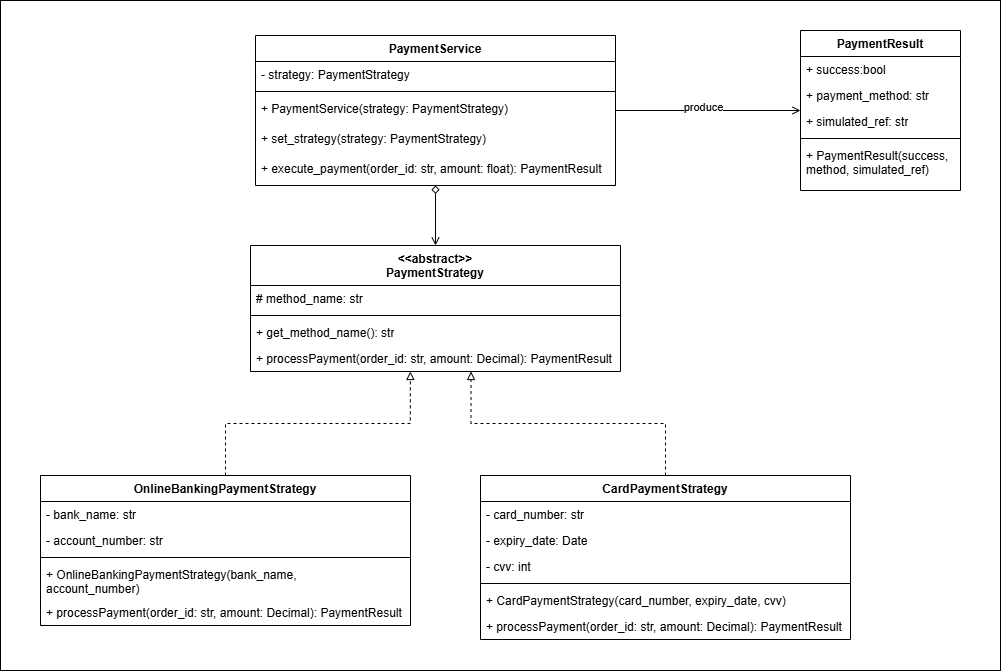

The diagram above was exported from draw.io. Its source (the exported page's mxGraphModel, read from the mxfile embedded in the PNG):
<mxGraphModel dx="1737" dy="1100" grid="1" gridSize="10" guides="1" tooltips="1" connect="1" arrows="1" fold="1" page="1" pageScale="1" pageWidth="850" pageHeight="1100" math="0" shadow="0">
  <root>
    <mxCell id="0" />
    <mxCell id="1" parent="0" />
    <mxCell id="2" parent="1" style="rounded=0;whiteSpace=wrap;html=1;fillColor=none;" value="" vertex="1">
      <mxGeometry height="670" width="1000" x="640" y="90" as="geometry" />
    </mxCell>
    <mxCell id="3" edge="1" parent="1" source="4" style="edgeStyle=orthogonalEdgeStyle;rounded=0;orthogonalLoop=1;jettySize=auto;html=1;dashed=1;endArrow=block;endFill=0;entryX=0.432;entryY=1;entryDx=0;entryDy=0;entryPerimeter=0;" target="36">
      <mxGeometry relative="1" as="geometry" />
    </mxCell>
    <mxCell id="4" parent="1" style="swimlane;fontStyle=1;align=center;verticalAlign=top;childLayout=stackLayout;horizontal=1;startSize=26;horizontalStack=0;resizeParent=1;resizeParentMax=0;resizeLast=0;collapsible=1;marginBottom=0;whiteSpace=wrap;html=1;" value="OnlineBankingPaymentStrategy" vertex="1">
      <mxGeometry height="150" width="370" x="680" y="564.9985714285716" as="geometry" />
    </mxCell>
    <mxCell id="5" parent="4" style="text;strokeColor=none;fillColor=none;align=left;verticalAlign=top;spacingLeft=4;spacingRight=4;overflow=hidden;rotatable=0;points=[[0,0.5],[1,0.5]];portConstraint=eastwest;whiteSpace=wrap;html=1;" value="- bank_name: str" vertex="1">
      <mxGeometry height="26" width="370" y="26" as="geometry" />
    </mxCell>
    <mxCell id="6" parent="4" style="text;strokeColor=none;fillColor=none;align=left;verticalAlign=top;spacingLeft=4;spacingRight=4;overflow=hidden;rotatable=0;points=[[0,0.5],[1,0.5]];portConstraint=eastwest;whiteSpace=wrap;html=1;" value="- account_number: str" vertex="1">
      <mxGeometry height="26" width="370" y="52" as="geometry" />
    </mxCell>
    <mxCell id="7" parent="4" style="line;strokeWidth=1;fillColor=none;align=left;verticalAlign=middle;spacingTop=-1;spacingLeft=3;spacingRight=3;rotatable=0;labelPosition=right;points=[];portConstraint=eastwest;strokeColor=inherit;" value="" vertex="1">
      <mxGeometry height="8" width="370" y="78" as="geometry" />
    </mxCell>
    <mxCell id="8" parent="4" style="text;strokeColor=none;fillColor=none;align=left;verticalAlign=top;spacingLeft=4;spacingRight=4;overflow=hidden;rotatable=0;points=[[0,0.5],[1,0.5]];portConstraint=eastwest;whiteSpace=wrap;html=1;" value="+ OnlineBankingPaymentStrategy(bank_name, account_number)&lt;span style=&quot;white-space: pre;&quot;&gt;&#09;&lt;/span&gt;" vertex="1">
      <mxGeometry height="38" width="370" y="86" as="geometry" />
    </mxCell>
    <mxCell id="9" parent="4" style="text;strokeColor=none;fillColor=none;align=left;verticalAlign=top;spacingLeft=4;spacingRight=4;overflow=hidden;rotatable=0;points=[[0,0.5],[1,0.5]];portConstraint=eastwest;whiteSpace=wrap;html=1;" value="+ processPayment(order_id: str, amount: Decimal): PaymentResult" vertex="1">
      <mxGeometry height="26" width="370" y="124" as="geometry" />
    </mxCell>
    <mxCell id="10" parent="1" style="swimlane;fontStyle=1;align=center;verticalAlign=top;childLayout=stackLayout;horizontal=1;startSize=26;horizontalStack=0;resizeParent=1;resizeParentMax=0;resizeLast=0;collapsible=1;marginBottom=0;whiteSpace=wrap;html=1;" value="CardPaymentStrategy" vertex="1">
      <mxGeometry height="164" width="370" x="1120" y="564.9985714285716" as="geometry" />
    </mxCell>
    <mxCell id="11" parent="10" style="text;strokeColor=none;fillColor=none;align=left;verticalAlign=top;spacingLeft=4;spacingRight=4;overflow=hidden;rotatable=0;points=[[0,0.5],[1,0.5]];portConstraint=eastwest;whiteSpace=wrap;html=1;" value="- card_number: str" vertex="1">
      <mxGeometry height="26" width="370" y="26" as="geometry" />
    </mxCell>
    <mxCell id="12" parent="10" style="text;strokeColor=none;fillColor=none;align=left;verticalAlign=top;spacingLeft=4;spacingRight=4;overflow=hidden;rotatable=0;points=[[0,0.5],[1,0.5]];portConstraint=eastwest;whiteSpace=wrap;html=1;" value="- expiry_date: Date" vertex="1">
      <mxGeometry height="26" width="370" y="52" as="geometry" />
    </mxCell>
    <mxCell id="13" parent="10" style="text;strokeColor=none;fillColor=none;align=left;verticalAlign=top;spacingLeft=4;spacingRight=4;overflow=hidden;rotatable=0;points=[[0,0.5],[1,0.5]];portConstraint=eastwest;whiteSpace=wrap;html=1;" value="- cvv: int" vertex="1">
      <mxGeometry height="26" width="370" y="78" as="geometry" />
    </mxCell>
    <mxCell id="14" parent="10" style="line;strokeWidth=1;fillColor=none;align=left;verticalAlign=middle;spacingTop=-1;spacingLeft=3;spacingRight=3;rotatable=0;labelPosition=right;points=[];portConstraint=eastwest;strokeColor=inherit;" value="" vertex="1">
      <mxGeometry height="8" width="370" y="104" as="geometry" />
    </mxCell>
    <mxCell id="15" parent="10" style="text;strokeColor=none;fillColor=none;align=left;verticalAlign=top;spacingLeft=4;spacingRight=4;overflow=hidden;rotatable=0;points=[[0,0.5],[1,0.5]];portConstraint=eastwest;whiteSpace=wrap;html=1;" value="+&amp;nbsp;&lt;span style=&quot;text-align: center;&quot;&gt;CardPaymentStrategy&lt;/span&gt;(card_number, expiry_date, cvv)" vertex="1">
      <mxGeometry height="26" width="370" y="112" as="geometry" />
    </mxCell>
    <mxCell id="16" parent="10" style="text;strokeColor=none;fillColor=none;align=left;verticalAlign=top;spacingLeft=4;spacingRight=4;overflow=hidden;rotatable=0;points=[[0,0.5],[1,0.5]];portConstraint=eastwest;whiteSpace=wrap;html=1;" value="+ processPayment(order_id: str, amount: Decimal): PaymentResult" vertex="1">
      <mxGeometry height="26" width="370" y="138" as="geometry" />
    </mxCell>
    <mxCell id="17" parent="1" style="swimlane;fontStyle=1;align=center;verticalAlign=top;childLayout=stackLayout;horizontal=1;startSize=26;horizontalStack=0;resizeParent=1;resizeParentMax=0;resizeLast=0;collapsible=1;marginBottom=0;whiteSpace=wrap;html=1;" value="PaymentResult" vertex="1">
      <mxGeometry height="160" width="160" x="1440" y="119.99857142857161" as="geometry" />
    </mxCell>
    <mxCell id="18" parent="17" style="text;strokeColor=none;fillColor=none;align=left;verticalAlign=top;spacingLeft=4;spacingRight=4;overflow=hidden;rotatable=0;points=[[0,0.5],[1,0.5]];portConstraint=eastwest;whiteSpace=wrap;html=1;" value="+ success:bool" vertex="1">
      <mxGeometry height="26" width="160" y="26" as="geometry" />
    </mxCell>
    <mxCell id="19" parent="17" style="text;strokeColor=none;fillColor=none;align=left;verticalAlign=top;spacingLeft=4;spacingRight=4;overflow=hidden;rotatable=0;points=[[0,0.5],[1,0.5]];portConstraint=eastwest;whiteSpace=wrap;html=1;" value="+ payment_method: str" vertex="1">
      <mxGeometry height="26" width="160" y="52" as="geometry" />
    </mxCell>
    <mxCell id="20" parent="17" style="text;strokeColor=none;fillColor=none;align=left;verticalAlign=top;spacingLeft=4;spacingRight=4;overflow=hidden;rotatable=0;points=[[0,0.5],[1,0.5]];portConstraint=eastwest;whiteSpace=wrap;html=1;" value="+ simulated_ref: str" vertex="1">
      <mxGeometry height="26" width="160" y="78" as="geometry" />
    </mxCell>
    <mxCell id="21" parent="17" style="line;strokeWidth=1;fillColor=none;align=left;verticalAlign=middle;spacingTop=-1;spacingLeft=3;spacingRight=3;rotatable=0;labelPosition=right;points=[];portConstraint=eastwest;strokeColor=inherit;" value="" vertex="1">
      <mxGeometry height="8" width="160" y="104" as="geometry" />
    </mxCell>
    <mxCell id="22" parent="17" style="text;strokeColor=none;fillColor=none;align=left;verticalAlign=top;spacingLeft=4;spacingRight=4;overflow=hidden;rotatable=0;points=[[0,0.5],[1,0.5]];portConstraint=eastwest;whiteSpace=wrap;html=1;" value="+ PaymentResult(success, method, simulated_ref)" vertex="1">
      <mxGeometry height="48" width="160" y="112" as="geometry" />
    </mxCell>
    <mxCell id="23" edge="1" parent="1" source="26" style="edgeStyle=orthogonalEdgeStyle;rounded=0;orthogonalLoop=1;jettySize=auto;html=1;startArrow=diamond;startFill=0;endArrow=open;endFill=0;" target="32">
      <mxGeometry relative="1" as="geometry">
        <mxPoint x="1075" y="334.9985714285716" as="targetPoint" />
      </mxGeometry>
    </mxCell>
    <mxCell id="24" edge="1" parent="1" source="26" style="edgeStyle=orthogonalEdgeStyle;rounded=0;orthogonalLoop=1;jettySize=auto;html=1;endArrow=open;endFill=0;" target="17">
      <mxGeometry relative="1" as="geometry" />
    </mxCell>
    <mxCell id="25" connectable="0" parent="24" style="edgeLabel;html=1;align=center;verticalAlign=middle;resizable=0;points=[];" value="produce" vertex="1">
      <mxGeometry relative="1" x="-0.0631" y="4" as="geometry">
        <mxPoint as="offset" />
      </mxGeometry>
    </mxCell>
    <mxCell id="26" parent="1" style="swimlane;fontStyle=1;align=center;verticalAlign=top;childLayout=stackLayout;horizontal=1;startSize=26;horizontalStack=0;resizeParent=1;resizeParentMax=0;resizeLast=0;collapsible=1;marginBottom=0;whiteSpace=wrap;html=1;" value="PaymentService" vertex="1">
      <mxGeometry height="150" width="360" x="895" y="124.99857142857161" as="geometry" />
    </mxCell>
    <mxCell id="27" parent="26" style="text;strokeColor=none;fillColor=none;align=left;verticalAlign=top;spacingLeft=4;spacingRight=4;overflow=hidden;rotatable=0;points=[[0,0.5],[1,0.5]];portConstraint=eastwest;whiteSpace=wrap;html=1;" value="- strategy: PaymentStrategy" vertex="1">
      <mxGeometry height="26" width="360" y="26" as="geometry" />
    </mxCell>
    <mxCell id="28" parent="26" style="line;strokeWidth=1;fillColor=none;align=left;verticalAlign=middle;spacingTop=-1;spacingLeft=3;spacingRight=3;rotatable=0;labelPosition=right;points=[];portConstraint=eastwest;strokeColor=inherit;" value="" vertex="1">
      <mxGeometry height="8" width="360" y="52" as="geometry" />
    </mxCell>
    <mxCell id="29" parent="26" style="text;strokeColor=none;fillColor=none;align=left;verticalAlign=top;spacingLeft=4;spacingRight=4;overflow=hidden;rotatable=0;points=[[0,0.5],[1,0.5]];portConstraint=eastwest;whiteSpace=wrap;html=1;" value="+ PaymentService(strategy: PaymentStrategy)" vertex="1">
      <mxGeometry height="30" width="360" y="60" as="geometry" />
    </mxCell>
    <mxCell id="30" parent="26" style="text;strokeColor=none;fillColor=none;align=left;verticalAlign=top;spacingLeft=4;spacingRight=4;overflow=hidden;rotatable=0;points=[[0,0.5],[1,0.5]];portConstraint=eastwest;whiteSpace=wrap;html=1;" value="+ set_strategy(strategy: PaymentStrategy)" vertex="1">
      <mxGeometry height="30" width="360" y="90" as="geometry" />
    </mxCell>
    <mxCell id="31" parent="26" style="text;strokeColor=none;fillColor=none;align=left;verticalAlign=top;spacingLeft=4;spacingRight=4;overflow=hidden;rotatable=0;points=[[0,0.5],[1,0.5]];portConstraint=eastwest;whiteSpace=wrap;html=1;" value="+ execute_payment(order_id: str, amount: float): PaymentResult" vertex="1">
      <mxGeometry height="30" width="360" y="120" as="geometry" />
    </mxCell>
    <mxCell id="32" parent="1" style="swimlane;fontStyle=1;align=center;verticalAlign=top;childLayout=stackLayout;horizontal=1;startSize=40;horizontalStack=0;resizeParent=1;resizeParentMax=0;resizeLast=0;collapsible=1;marginBottom=0;whiteSpace=wrap;html=1;" value="&amp;lt;&amp;lt;abstract&amp;gt;&amp;gt;&lt;div&gt;PaymentStrategy&lt;/div&gt;" vertex="1">
      <mxGeometry height="126" width="370" x="890" y="334.9985714285716" as="geometry" />
    </mxCell>
    <mxCell id="33" parent="32" style="text;strokeColor=none;fillColor=none;align=left;verticalAlign=top;spacingLeft=4;spacingRight=4;overflow=hidden;rotatable=0;points=[[0,0.5],[1,0.5]];portConstraint=eastwest;whiteSpace=wrap;html=1;" value="# method_name: str" vertex="1">
      <mxGeometry height="26" width="370" y="40" as="geometry" />
    </mxCell>
    <mxCell id="34" parent="32" style="line;strokeWidth=1;fillColor=none;align=left;verticalAlign=middle;spacingTop=-1;spacingLeft=3;spacingRight=3;rotatable=0;labelPosition=right;points=[];portConstraint=eastwest;strokeColor=inherit;" value="" vertex="1">
      <mxGeometry height="8" width="370" y="66" as="geometry" />
    </mxCell>
    <mxCell id="35" parent="32" style="text;strokeColor=none;fillColor=none;align=left;verticalAlign=top;spacingLeft=4;spacingRight=4;overflow=hidden;rotatable=0;points=[[0,0.5],[1,0.5]];portConstraint=eastwest;whiteSpace=wrap;html=1;" value="+ get_method_name(): str" vertex="1">
      <mxGeometry height="26" width="370" y="74" as="geometry" />
    </mxCell>
    <mxCell id="36" parent="32" style="text;strokeColor=none;fillColor=none;align=left;verticalAlign=top;spacingLeft=4;spacingRight=4;overflow=hidden;rotatable=0;points=[[0,0.5],[1,0.5]];portConstraint=eastwest;whiteSpace=wrap;html=1;" value="+ processPayment(order_id: str, amount: Decimal): PaymentResult" vertex="1">
      <mxGeometry height="26" width="370" y="100" as="geometry" />
    </mxCell>
    <mxCell id="37" edge="1" parent="1" source="10" style="edgeStyle=orthogonalEdgeStyle;rounded=0;orthogonalLoop=1;jettySize=auto;html=1;entryX=0.596;entryY=1;entryDx=0;entryDy=0;entryPerimeter=0;dashed=1;endArrow=block;endFill=0;" target="36">
      <mxGeometry relative="1" as="geometry" />
    </mxCell>
  </root>
</mxGraphModel>